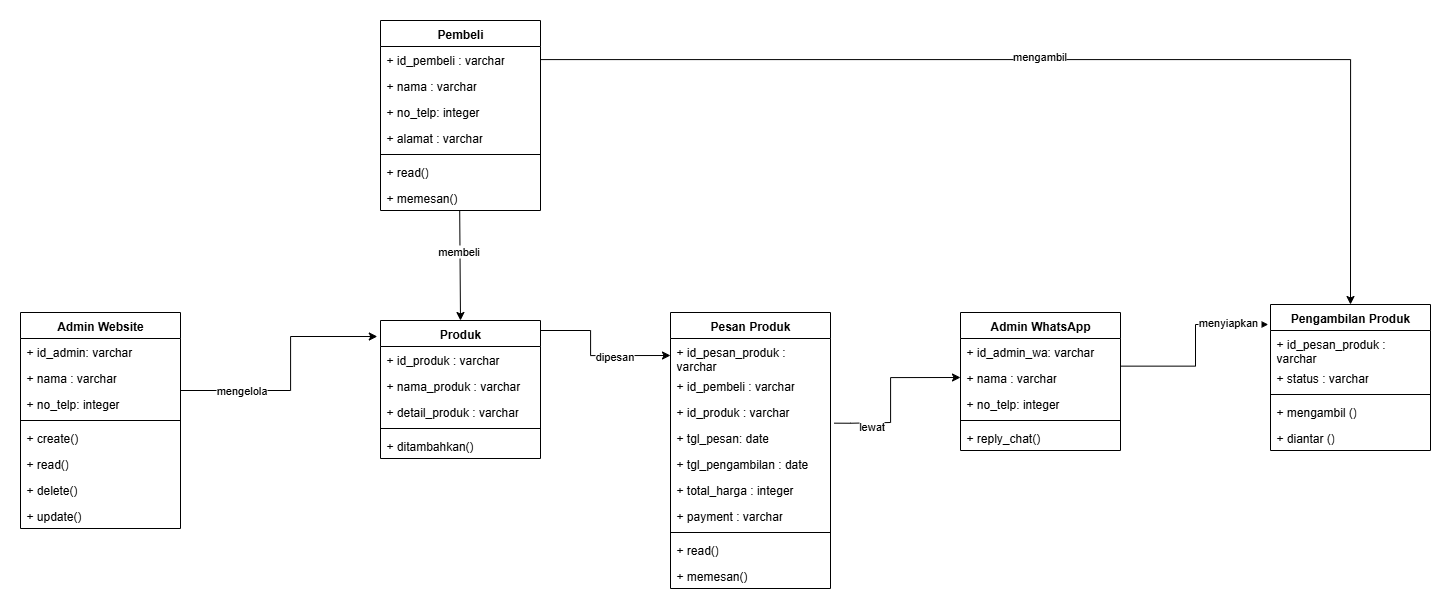

The diagram above was exported from draw.io. Its source (the exported page's mxGraphModel, read from the mxfile embedded in the PNG):
<mxGraphModel dx="2537" dy="2038" grid="1" gridSize="10" guides="1" tooltips="1" connect="1" arrows="1" fold="1" page="1" pageScale="1" pageWidth="850" pageHeight="1100" math="0" shadow="0">
  <root>
    <mxCell id="0" />
    <mxCell id="1" parent="0" />
    <mxCell id="lJ46STv1htBNliToYTHd-2" value="Admin Website" style="swimlane;fontStyle=1;align=center;verticalAlign=top;childLayout=stackLayout;horizontal=1;startSize=26;horizontalStack=0;resizeParent=1;resizeParentMax=0;resizeLast=0;collapsible=1;marginBottom=0;whiteSpace=wrap;html=1;" parent="1" vertex="1">
      <mxGeometry x="-70" y="62" width="160" height="216" as="geometry" />
    </mxCell>
    <mxCell id="lJ46STv1htBNliToYTHd-13" value="+ id_admin: varchar" style="text;strokeColor=none;fillColor=none;align=left;verticalAlign=top;spacingLeft=4;spacingRight=4;overflow=hidden;rotatable=0;points=[[0,0.5],[1,0.5]];portConstraint=eastwest;whiteSpace=wrap;html=1;" parent="lJ46STv1htBNliToYTHd-2" vertex="1">
      <mxGeometry y="26" width="160" height="26" as="geometry" />
    </mxCell>
    <mxCell id="lJ46STv1htBNliToYTHd-14" value="+ nama : varchar" style="text;strokeColor=none;fillColor=none;align=left;verticalAlign=top;spacingLeft=4;spacingRight=4;overflow=hidden;rotatable=0;points=[[0,0.5],[1,0.5]];portConstraint=eastwest;whiteSpace=wrap;html=1;" parent="lJ46STv1htBNliToYTHd-2" vertex="1">
      <mxGeometry y="52" width="160" height="26" as="geometry" />
    </mxCell>
    <mxCell id="lJ46STv1htBNliToYTHd-15" value="+ no_telp: integer" style="text;strokeColor=none;fillColor=none;align=left;verticalAlign=top;spacingLeft=4;spacingRight=4;overflow=hidden;rotatable=0;points=[[0,0.5],[1,0.5]];portConstraint=eastwest;whiteSpace=wrap;html=1;" parent="lJ46STv1htBNliToYTHd-2" vertex="1">
      <mxGeometry y="78" width="160" height="26" as="geometry" />
    </mxCell>
    <mxCell id="lJ46STv1htBNliToYTHd-4" value="" style="line;strokeWidth=1;fillColor=none;align=left;verticalAlign=middle;spacingTop=-1;spacingLeft=3;spacingRight=3;rotatable=0;labelPosition=right;points=[];portConstraint=eastwest;strokeColor=inherit;" parent="lJ46STv1htBNliToYTHd-2" vertex="1">
      <mxGeometry y="104" width="160" height="8" as="geometry" />
    </mxCell>
    <mxCell id="lJ46STv1htBNliToYTHd-5" value="+ create()" style="text;strokeColor=none;fillColor=none;align=left;verticalAlign=top;spacingLeft=4;spacingRight=4;overflow=hidden;rotatable=0;points=[[0,0.5],[1,0.5]];portConstraint=eastwest;whiteSpace=wrap;html=1;" parent="lJ46STv1htBNliToYTHd-2" vertex="1">
      <mxGeometry y="112" width="160" height="26" as="geometry" />
    </mxCell>
    <mxCell id="lJ46STv1htBNliToYTHd-12" value="+ read()" style="text;strokeColor=none;fillColor=none;align=left;verticalAlign=top;spacingLeft=4;spacingRight=4;overflow=hidden;rotatable=0;points=[[0,0.5],[1,0.5]];portConstraint=eastwest;whiteSpace=wrap;html=1;" parent="lJ46STv1htBNliToYTHd-2" vertex="1">
      <mxGeometry y="138" width="160" height="26" as="geometry" />
    </mxCell>
    <mxCell id="lJ46STv1htBNliToYTHd-11" value="+ delete()" style="text;strokeColor=none;fillColor=none;align=left;verticalAlign=top;spacingLeft=4;spacingRight=4;overflow=hidden;rotatable=0;points=[[0,0.5],[1,0.5]];portConstraint=eastwest;whiteSpace=wrap;html=1;" parent="lJ46STv1htBNliToYTHd-2" vertex="1">
      <mxGeometry y="164" width="160" height="26" as="geometry" />
    </mxCell>
    <mxCell id="lJ46STv1htBNliToYTHd-10" value="+ update()" style="text;strokeColor=none;fillColor=none;align=left;verticalAlign=top;spacingLeft=4;spacingRight=4;overflow=hidden;rotatable=0;points=[[0,0.5],[1,0.5]];portConstraint=eastwest;whiteSpace=wrap;html=1;" parent="lJ46STv1htBNliToYTHd-2" vertex="1">
      <mxGeometry y="190" width="160" height="26" as="geometry" />
    </mxCell>
    <mxCell id="lJ46STv1htBNliToYTHd-25" value="Produk" style="swimlane;fontStyle=1;align=center;verticalAlign=top;childLayout=stackLayout;horizontal=1;startSize=26;horizontalStack=0;resizeParent=1;resizeParentMax=0;resizeLast=0;collapsible=1;marginBottom=0;whiteSpace=wrap;html=1;" parent="1" vertex="1">
      <mxGeometry x="290" y="70" width="160" height="138" as="geometry" />
    </mxCell>
    <mxCell id="lJ46STv1htBNliToYTHd-26" value="+ id_produk : varchar" style="text;strokeColor=none;fillColor=none;align=left;verticalAlign=top;spacingLeft=4;spacingRight=4;overflow=hidden;rotatable=0;points=[[0,0.5],[1,0.5]];portConstraint=eastwest;whiteSpace=wrap;html=1;" parent="lJ46STv1htBNliToYTHd-25" vertex="1">
      <mxGeometry y="26" width="160" height="26" as="geometry" />
    </mxCell>
    <mxCell id="lJ46STv1htBNliToYTHd-27" value="+ nama_produk : varchar" style="text;strokeColor=none;fillColor=none;align=left;verticalAlign=top;spacingLeft=4;spacingRight=4;overflow=hidden;rotatable=0;points=[[0,0.5],[1,0.5]];portConstraint=eastwest;whiteSpace=wrap;html=1;" parent="lJ46STv1htBNliToYTHd-25" vertex="1">
      <mxGeometry y="52" width="160" height="26" as="geometry" />
    </mxCell>
    <mxCell id="lJ46STv1htBNliToYTHd-28" value="+ detail_produk : varchar" style="text;strokeColor=none;fillColor=none;align=left;verticalAlign=top;spacingLeft=4;spacingRight=4;overflow=hidden;rotatable=0;points=[[0,0.5],[1,0.5]];portConstraint=eastwest;whiteSpace=wrap;html=1;" parent="lJ46STv1htBNliToYTHd-25" vertex="1">
      <mxGeometry y="78" width="160" height="26" as="geometry" />
    </mxCell>
    <mxCell id="lJ46STv1htBNliToYTHd-29" value="" style="line;strokeWidth=1;fillColor=none;align=left;verticalAlign=middle;spacingTop=-1;spacingLeft=3;spacingRight=3;rotatable=0;labelPosition=right;points=[];portConstraint=eastwest;strokeColor=inherit;" parent="lJ46STv1htBNliToYTHd-25" vertex="1">
      <mxGeometry y="104" width="160" height="8" as="geometry" />
    </mxCell>
    <mxCell id="lJ46STv1htBNliToYTHd-30" value="+ ditambahkan()" style="text;strokeColor=none;fillColor=none;align=left;verticalAlign=top;spacingLeft=4;spacingRight=4;overflow=hidden;rotatable=0;points=[[0,0.5],[1,0.5]];portConstraint=eastwest;whiteSpace=wrap;html=1;" parent="lJ46STv1htBNliToYTHd-25" vertex="1">
      <mxGeometry y="112" width="160" height="26" as="geometry" />
    </mxCell>
    <mxCell id="lJ46STv1htBNliToYTHd-31" value="Pembeli" style="swimlane;fontStyle=1;align=center;verticalAlign=top;childLayout=stackLayout;horizontal=1;startSize=26;horizontalStack=0;resizeParent=1;resizeParentMax=0;resizeLast=0;collapsible=1;marginBottom=0;whiteSpace=wrap;html=1;" parent="1" vertex="1">
      <mxGeometry x="290" y="-230" width="160" height="190" as="geometry" />
    </mxCell>
    <mxCell id="lJ46STv1htBNliToYTHd-32" value="+ id_pembeli : varchar" style="text;strokeColor=none;fillColor=none;align=left;verticalAlign=top;spacingLeft=4;spacingRight=4;overflow=hidden;rotatable=0;points=[[0,0.5],[1,0.5]];portConstraint=eastwest;whiteSpace=wrap;html=1;" parent="lJ46STv1htBNliToYTHd-31" vertex="1">
      <mxGeometry y="26" width="160" height="26" as="geometry" />
    </mxCell>
    <mxCell id="lJ46STv1htBNliToYTHd-33" value="+ nama : varchar" style="text;strokeColor=none;fillColor=none;align=left;verticalAlign=top;spacingLeft=4;spacingRight=4;overflow=hidden;rotatable=0;points=[[0,0.5],[1,0.5]];portConstraint=eastwest;whiteSpace=wrap;html=1;" parent="lJ46STv1htBNliToYTHd-31" vertex="1">
      <mxGeometry y="52" width="160" height="26" as="geometry" />
    </mxCell>
    <mxCell id="lJ46STv1htBNliToYTHd-40" value="+ no_telp: integer" style="text;strokeColor=none;fillColor=none;align=left;verticalAlign=top;spacingLeft=4;spacingRight=4;overflow=hidden;rotatable=0;points=[[0,0.5],[1,0.5]];portConstraint=eastwest;whiteSpace=wrap;html=1;" parent="lJ46STv1htBNliToYTHd-31" vertex="1">
      <mxGeometry y="78" width="160" height="26" as="geometry" />
    </mxCell>
    <mxCell id="lJ46STv1htBNliToYTHd-34" value="+ alamat : varchar" style="text;strokeColor=none;fillColor=none;align=left;verticalAlign=top;spacingLeft=4;spacingRight=4;overflow=hidden;rotatable=0;points=[[0,0.5],[1,0.5]];portConstraint=eastwest;whiteSpace=wrap;html=1;" parent="lJ46STv1htBNliToYTHd-31" vertex="1">
      <mxGeometry y="104" width="160" height="26" as="geometry" />
    </mxCell>
    <mxCell id="lJ46STv1htBNliToYTHd-35" value="" style="line;strokeWidth=1;fillColor=none;align=left;verticalAlign=middle;spacingTop=-1;spacingLeft=3;spacingRight=3;rotatable=0;labelPosition=right;points=[];portConstraint=eastwest;strokeColor=inherit;" parent="lJ46STv1htBNliToYTHd-31" vertex="1">
      <mxGeometry y="130" width="160" height="8" as="geometry" />
    </mxCell>
    <mxCell id="lJ46STv1htBNliToYTHd-37" value="+ read()" style="text;strokeColor=none;fillColor=none;align=left;verticalAlign=top;spacingLeft=4;spacingRight=4;overflow=hidden;rotatable=0;points=[[0,0.5],[1,0.5]];portConstraint=eastwest;whiteSpace=wrap;html=1;" parent="lJ46STv1htBNliToYTHd-31" vertex="1">
      <mxGeometry y="138" width="160" height="26" as="geometry" />
    </mxCell>
    <mxCell id="lJ46STv1htBNliToYTHd-39" value="+ memesan()" style="text;strokeColor=none;fillColor=none;align=left;verticalAlign=top;spacingLeft=4;spacingRight=4;overflow=hidden;rotatable=0;points=[[0,0.5],[1,0.5]];portConstraint=eastwest;whiteSpace=wrap;html=1;" parent="lJ46STv1htBNliToYTHd-31" vertex="1">
      <mxGeometry y="164" width="160" height="26" as="geometry" />
    </mxCell>
    <mxCell id="lJ46STv1htBNliToYTHd-41" value="Pesan Produk" style="swimlane;fontStyle=1;align=center;verticalAlign=top;childLayout=stackLayout;horizontal=1;startSize=26;horizontalStack=0;resizeParent=1;resizeParentMax=0;resizeLast=0;collapsible=1;marginBottom=0;whiteSpace=wrap;html=1;" parent="1" vertex="1">
      <mxGeometry x="580" y="62" width="160" height="276" as="geometry" />
    </mxCell>
    <mxCell id="lJ46STv1htBNliToYTHd-69" value="+ id_pesan_produk : varchar" style="text;strokeColor=none;fillColor=none;align=left;verticalAlign=top;spacingLeft=4;spacingRight=4;overflow=hidden;rotatable=0;points=[[0,0.5],[1,0.5]];portConstraint=eastwest;whiteSpace=wrap;html=1;" parent="lJ46STv1htBNliToYTHd-41" vertex="1">
      <mxGeometry y="26" width="160" height="34" as="geometry" />
    </mxCell>
    <mxCell id="lJ46STv1htBNliToYTHd-42" value="+ id_pembeli : varchar" style="text;strokeColor=none;fillColor=none;align=left;verticalAlign=top;spacingLeft=4;spacingRight=4;overflow=hidden;rotatable=0;points=[[0,0.5],[1,0.5]];portConstraint=eastwest;whiteSpace=wrap;html=1;" parent="lJ46STv1htBNliToYTHd-41" vertex="1">
      <mxGeometry y="60" width="160" height="26" as="geometry" />
    </mxCell>
    <mxCell id="lJ46STv1htBNliToYTHd-43" value="+ id_produk : varchar" style="text;strokeColor=none;fillColor=none;align=left;verticalAlign=top;spacingLeft=4;spacingRight=4;overflow=hidden;rotatable=0;points=[[0,0.5],[1,0.5]];portConstraint=eastwest;whiteSpace=wrap;html=1;" parent="lJ46STv1htBNliToYTHd-41" vertex="1">
      <mxGeometry y="86" width="160" height="26" as="geometry" />
    </mxCell>
    <mxCell id="lJ46STv1htBNliToYTHd-44" value="+ tgl_pesan: date" style="text;strokeColor=none;fillColor=none;align=left;verticalAlign=top;spacingLeft=4;spacingRight=4;overflow=hidden;rotatable=0;points=[[0,0.5],[1,0.5]];portConstraint=eastwest;whiteSpace=wrap;html=1;" parent="lJ46STv1htBNliToYTHd-41" vertex="1">
      <mxGeometry y="112" width="160" height="26" as="geometry" />
    </mxCell>
    <mxCell id="lJ46STv1htBNliToYTHd-57" value="+ tgl_pengambilan : date" style="text;strokeColor=none;fillColor=none;align=left;verticalAlign=top;spacingLeft=4;spacingRight=4;overflow=hidden;rotatable=0;points=[[0,0.5],[1,0.5]];portConstraint=eastwest;whiteSpace=wrap;html=1;" parent="lJ46STv1htBNliToYTHd-41" vertex="1">
      <mxGeometry y="138" width="160" height="26" as="geometry" />
    </mxCell>
    <mxCell id="lJ46STv1htBNliToYTHd-58" value="+ total_harga : integer" style="text;strokeColor=none;fillColor=none;align=left;verticalAlign=top;spacingLeft=4;spacingRight=4;overflow=hidden;rotatable=0;points=[[0,0.5],[1,0.5]];portConstraint=eastwest;whiteSpace=wrap;html=1;" parent="lJ46STv1htBNliToYTHd-41" vertex="1">
      <mxGeometry y="164" width="160" height="26" as="geometry" />
    </mxCell>
    <mxCell id="lJ46STv1htBNliToYTHd-45" value="+ payment : varchar" style="text;strokeColor=none;fillColor=none;align=left;verticalAlign=top;spacingLeft=4;spacingRight=4;overflow=hidden;rotatable=0;points=[[0,0.5],[1,0.5]];portConstraint=eastwest;whiteSpace=wrap;html=1;" parent="lJ46STv1htBNliToYTHd-41" vertex="1">
      <mxGeometry y="190" width="160" height="26" as="geometry" />
    </mxCell>
    <mxCell id="lJ46STv1htBNliToYTHd-46" value="" style="line;strokeWidth=1;fillColor=none;align=left;verticalAlign=middle;spacingTop=-1;spacingLeft=3;spacingRight=3;rotatable=0;labelPosition=right;points=[];portConstraint=eastwest;strokeColor=inherit;" parent="lJ46STv1htBNliToYTHd-41" vertex="1">
      <mxGeometry y="216" width="160" height="8" as="geometry" />
    </mxCell>
    <mxCell id="lJ46STv1htBNliToYTHd-47" value="+ read()" style="text;strokeColor=none;fillColor=none;align=left;verticalAlign=top;spacingLeft=4;spacingRight=4;overflow=hidden;rotatable=0;points=[[0,0.5],[1,0.5]];portConstraint=eastwest;whiteSpace=wrap;html=1;" parent="lJ46STv1htBNliToYTHd-41" vertex="1">
      <mxGeometry y="224" width="160" height="26" as="geometry" />
    </mxCell>
    <mxCell id="lJ46STv1htBNliToYTHd-48" value="+ memesan()" style="text;strokeColor=none;fillColor=none;align=left;verticalAlign=top;spacingLeft=4;spacingRight=4;overflow=hidden;rotatable=0;points=[[0,0.5],[1,0.5]];portConstraint=eastwest;whiteSpace=wrap;html=1;" parent="lJ46STv1htBNliToYTHd-41" vertex="1">
      <mxGeometry y="250" width="160" height="26" as="geometry" />
    </mxCell>
    <mxCell id="lJ46STv1htBNliToYTHd-16" value="Admin WhatsApp" style="swimlane;fontStyle=1;align=center;verticalAlign=top;childLayout=stackLayout;horizontal=1;startSize=26;horizontalStack=0;resizeParent=1;resizeParentMax=0;resizeLast=0;collapsible=1;marginBottom=0;whiteSpace=wrap;html=1;" parent="1" vertex="1">
      <mxGeometry x="870" y="62" width="160" height="138" as="geometry" />
    </mxCell>
    <mxCell id="lJ46STv1htBNliToYTHd-17" value="+ id_admin_wa: varchar" style="text;strokeColor=none;fillColor=none;align=left;verticalAlign=top;spacingLeft=4;spacingRight=4;overflow=hidden;rotatable=0;points=[[0,0.5],[1,0.5]];portConstraint=eastwest;whiteSpace=wrap;html=1;" parent="lJ46STv1htBNliToYTHd-16" vertex="1">
      <mxGeometry y="26" width="160" height="26" as="geometry" />
    </mxCell>
    <mxCell id="lJ46STv1htBNliToYTHd-18" value="+ nama : varchar" style="text;strokeColor=none;fillColor=none;align=left;verticalAlign=top;spacingLeft=4;spacingRight=4;overflow=hidden;rotatable=0;points=[[0,0.5],[1,0.5]];portConstraint=eastwest;whiteSpace=wrap;html=1;" parent="lJ46STv1htBNliToYTHd-16" vertex="1">
      <mxGeometry y="52" width="160" height="26" as="geometry" />
    </mxCell>
    <mxCell id="lJ46STv1htBNliToYTHd-19" value="+ no_telp: integer" style="text;strokeColor=none;fillColor=none;align=left;verticalAlign=top;spacingLeft=4;spacingRight=4;overflow=hidden;rotatable=0;points=[[0,0.5],[1,0.5]];portConstraint=eastwest;whiteSpace=wrap;html=1;" parent="lJ46STv1htBNliToYTHd-16" vertex="1">
      <mxGeometry y="78" width="160" height="26" as="geometry" />
    </mxCell>
    <mxCell id="lJ46STv1htBNliToYTHd-20" value="" style="line;strokeWidth=1;fillColor=none;align=left;verticalAlign=middle;spacingTop=-1;spacingLeft=3;spacingRight=3;rotatable=0;labelPosition=right;points=[];portConstraint=eastwest;strokeColor=inherit;" parent="lJ46STv1htBNliToYTHd-16" vertex="1">
      <mxGeometry y="104" width="160" height="8" as="geometry" />
    </mxCell>
    <mxCell id="lJ46STv1htBNliToYTHd-21" value="+ reply_chat()" style="text;strokeColor=none;fillColor=none;align=left;verticalAlign=top;spacingLeft=4;spacingRight=4;overflow=hidden;rotatable=0;points=[[0,0.5],[1,0.5]];portConstraint=eastwest;whiteSpace=wrap;html=1;" parent="lJ46STv1htBNliToYTHd-16" vertex="1">
      <mxGeometry y="112" width="160" height="26" as="geometry" />
    </mxCell>
    <mxCell id="lJ46STv1htBNliToYTHd-59" value="Pengambilan Produk" style="swimlane;fontStyle=1;align=center;verticalAlign=top;childLayout=stackLayout;horizontal=1;startSize=26;horizontalStack=0;resizeParent=1;resizeParentMax=0;resizeLast=0;collapsible=1;marginBottom=0;whiteSpace=wrap;html=1;" parent="1" vertex="1">
      <mxGeometry x="1180" y="54" width="160" height="146" as="geometry" />
    </mxCell>
    <mxCell id="lJ46STv1htBNliToYTHd-60" value="+ id_pesan_produk : varchar" style="text;strokeColor=none;fillColor=none;align=left;verticalAlign=top;spacingLeft=4;spacingRight=4;overflow=hidden;rotatable=0;points=[[0,0.5],[1,0.5]];portConstraint=eastwest;whiteSpace=wrap;html=1;" parent="lJ46STv1htBNliToYTHd-59" vertex="1">
      <mxGeometry y="26" width="160" height="34" as="geometry" />
    </mxCell>
    <mxCell id="lJ46STv1htBNliToYTHd-70" value="+ status : varchar" style="text;strokeColor=none;fillColor=none;align=left;verticalAlign=top;spacingLeft=4;spacingRight=4;overflow=hidden;rotatable=0;points=[[0,0.5],[1,0.5]];portConstraint=eastwest;whiteSpace=wrap;html=1;" parent="lJ46STv1htBNliToYTHd-59" vertex="1">
      <mxGeometry y="60" width="160" height="26" as="geometry" />
    </mxCell>
    <mxCell id="lJ46STv1htBNliToYTHd-66" value="" style="line;strokeWidth=1;fillColor=none;align=left;verticalAlign=middle;spacingTop=-1;spacingLeft=3;spacingRight=3;rotatable=0;labelPosition=right;points=[];portConstraint=eastwest;strokeColor=inherit;" parent="lJ46STv1htBNliToYTHd-59" vertex="1">
      <mxGeometry y="86" width="160" height="8" as="geometry" />
    </mxCell>
    <mxCell id="lJ46STv1htBNliToYTHd-67" value="+ mengambil ()" style="text;strokeColor=none;fillColor=none;align=left;verticalAlign=top;spacingLeft=4;spacingRight=4;overflow=hidden;rotatable=0;points=[[0,0.5],[1,0.5]];portConstraint=eastwest;whiteSpace=wrap;html=1;" parent="lJ46STv1htBNliToYTHd-59" vertex="1">
      <mxGeometry y="94" width="160" height="26" as="geometry" />
    </mxCell>
    <mxCell id="lJ46STv1htBNliToYTHd-77" value="+ diantar ()" style="text;strokeColor=none;fillColor=none;align=left;verticalAlign=top;spacingLeft=4;spacingRight=4;overflow=hidden;rotatable=0;points=[[0,0.5],[1,0.5]];portConstraint=eastwest;whiteSpace=wrap;html=1;" parent="lJ46STv1htBNliToYTHd-59" vertex="1">
      <mxGeometry y="120" width="160" height="26" as="geometry" />
    </mxCell>
    <mxCell id="lJ46STv1htBNliToYTHd-71" style="edgeStyle=orthogonalEdgeStyle;rounded=0;orthogonalLoop=1;jettySize=auto;html=1;entryX=-0.02;entryY=0.116;entryDx=0;entryDy=0;entryPerimeter=0;" parent="1" source="lJ46STv1htBNliToYTHd-2" target="lJ46STv1htBNliToYTHd-25" edge="1">
      <mxGeometry relative="1" as="geometry">
        <Array as="points">
          <mxPoint x="200" y="140" />
          <mxPoint x="200" y="86" />
        </Array>
      </mxGeometry>
    </mxCell>
    <mxCell id="VcnevcoTXOjkaMMXTMXN-1" value="mengelola" style="edgeLabel;html=1;align=center;verticalAlign=middle;resizable=0;points=[];" vertex="1" connectable="0" parent="lJ46STv1htBNliToYTHd-71">
      <mxGeometry x="-0.5164" y="1" relative="1" as="geometry">
        <mxPoint as="offset" />
      </mxGeometry>
    </mxCell>
    <mxCell id="lJ46STv1htBNliToYTHd-73" style="rounded=0;orthogonalLoop=1;jettySize=auto;html=1;entryX=0.5;entryY=0;entryDx=0;entryDy=0;exitX=0.495;exitY=1.02;exitDx=0;exitDy=0;exitPerimeter=0;" parent="1" source="lJ46STv1htBNliToYTHd-39" target="lJ46STv1htBNliToYTHd-25" edge="1">
      <mxGeometry relative="1" as="geometry">
        <mxPoint x="500" y="60" as="sourcePoint" />
        <mxPoint x="500" y="-50" as="targetPoint" />
      </mxGeometry>
    </mxCell>
    <mxCell id="VcnevcoTXOjkaMMXTMXN-2" value="membeli" style="edgeLabel;html=1;align=center;verticalAlign=middle;resizable=0;points=[];" vertex="1" connectable="0" parent="lJ46STv1htBNliToYTHd-73">
      <mxGeometry x="-0.2557" y="-2" relative="1" as="geometry">
        <mxPoint as="offset" />
      </mxGeometry>
    </mxCell>
    <mxCell id="lJ46STv1htBNliToYTHd-75" style="edgeStyle=orthogonalEdgeStyle;rounded=0;orthogonalLoop=1;jettySize=auto;html=1;entryX=0;entryY=0.5;entryDx=0;entryDy=0;" parent="1" target="lJ46STv1htBNliToYTHd-69" edge="1">
      <mxGeometry relative="1" as="geometry">
        <mxPoint x="450" y="80" as="sourcePoint" />
        <mxPoint x="540" y="181" as="targetPoint" />
        <Array as="points">
          <mxPoint x="500" y="80" />
          <mxPoint x="500" y="105" />
        </Array>
      </mxGeometry>
    </mxCell>
    <mxCell id="VcnevcoTXOjkaMMXTMXN-3" value="dipesan" style="edgeLabel;html=1;align=center;verticalAlign=middle;resizable=0;points=[];" vertex="1" connectable="0" parent="lJ46STv1htBNliToYTHd-75">
      <mxGeometry x="0.257" relative="1" as="geometry">
        <mxPoint as="offset" />
      </mxGeometry>
    </mxCell>
    <mxCell id="lJ46STv1htBNliToYTHd-78" style="edgeStyle=orthogonalEdgeStyle;rounded=0;orthogonalLoop=1;jettySize=auto;html=1;entryX=-0.014;entryY=0.137;entryDx=0;entryDy=0;entryPerimeter=0;exitX=1.003;exitY=0.063;exitDx=0;exitDy=0;exitPerimeter=0;" parent="1" source="lJ46STv1htBNliToYTHd-18" target="lJ46STv1htBNliToYTHd-59" edge="1">
      <mxGeometry relative="1" as="geometry">
        <mxPoint x="990" y="110" as="sourcePoint" />
      </mxGeometry>
    </mxCell>
    <mxCell id="VcnevcoTXOjkaMMXTMXN-5" value="menyiapkan&amp;nbsp;&lt;div&gt;&lt;br&gt;&lt;/div&gt;" style="edgeLabel;html=1;align=center;verticalAlign=middle;resizable=0;points=[];" vertex="1" connectable="0" parent="lJ46STv1htBNliToYTHd-78">
      <mxGeometry x="0.5763" y="-4" relative="1" as="geometry">
        <mxPoint as="offset" />
      </mxGeometry>
    </mxCell>
    <mxCell id="lJ46STv1htBNliToYTHd-79" style="edgeStyle=orthogonalEdgeStyle;rounded=0;orthogonalLoop=1;jettySize=auto;html=1;entryX=0.5;entryY=0;entryDx=0;entryDy=0;" parent="1" source="lJ46STv1htBNliToYTHd-32" target="lJ46STv1htBNliToYTHd-59" edge="1">
      <mxGeometry relative="1" as="geometry" />
    </mxCell>
    <mxCell id="VcnevcoTXOjkaMMXTMXN-6" value="mengambil" style="edgeLabel;html=1;align=center;verticalAlign=middle;resizable=0;points=[];" vertex="1" connectable="0" parent="lJ46STv1htBNliToYTHd-79">
      <mxGeometry x="-0.0552" y="4" relative="1" as="geometry">
        <mxPoint as="offset" />
      </mxGeometry>
    </mxCell>
    <mxCell id="lJ46STv1htBNliToYTHd-76" style="edgeStyle=orthogonalEdgeStyle;rounded=0;orthogonalLoop=1;jettySize=auto;html=1;entryX=0;entryY=0.5;entryDx=0;entryDy=0;exitX=1.022;exitY=-0.051;exitDx=0;exitDy=0;exitPerimeter=0;" parent="1" source="lJ46STv1htBNliToYTHd-44" target="lJ46STv1htBNliToYTHd-18" edge="1">
      <mxGeometry relative="1" as="geometry">
        <mxPoint x="760" y="173.5" as="sourcePoint" />
        <mxPoint x="860" y="21.5" as="targetPoint" />
        <Array as="points">
          <mxPoint x="760" y="173" />
          <mxPoint x="800" y="172" />
          <mxPoint x="800" y="127" />
        </Array>
      </mxGeometry>
    </mxCell>
    <mxCell id="VcnevcoTXOjkaMMXTMXN-4" value="lewat" style="edgeLabel;html=1;align=center;verticalAlign=middle;resizable=0;points=[];" vertex="1" connectable="0" parent="lJ46STv1htBNliToYTHd-76">
      <mxGeometry x="-0.575" y="-3" relative="1" as="geometry">
        <mxPoint as="offset" />
      </mxGeometry>
    </mxCell>
  </root>
</mxGraphModel>